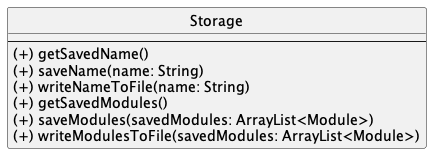

The diagram above was rendered by PlantUML. Its source (embedded in the PNG):
@startuml
'https://plantuml.com/class-diagram
hide circle

class Storage {
--
(+) getSavedName()
(+) saveName(name: String)
(+) writeNameToFile(name: String)
(+) getSavedModules()
(+) saveModules(savedModules: ArrayList<Module>)
(+) writeModulesToFile(savedModules: ArrayList<Module>)
}


@enduml